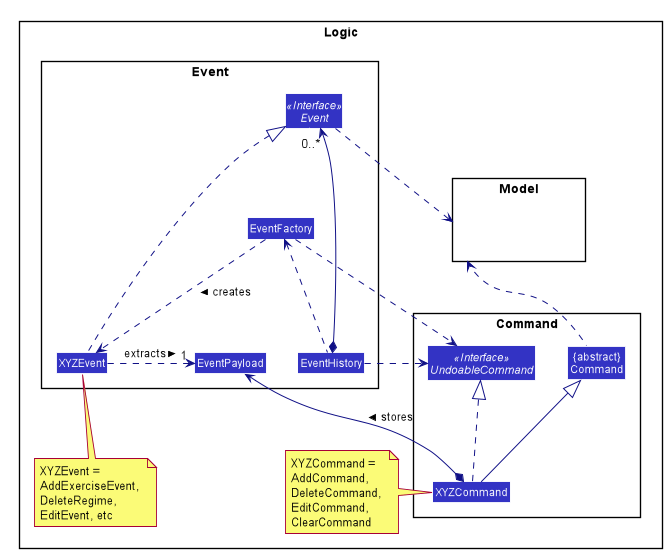

The diagram above was rendered by PlantUML. Its source (embedded in the PNG):
@startuml








skinparam BackgroundColor #FFFFFFF

skinparam Shadowing false

skinparam Class {
    FontColor #FFFFFF
    BorderThickness 1
    BorderColor #FFFFFF
    StereotypeFontColor #FFFFFF
    FontName Arial
}

skinparam Actor {
    BorderColor #000000
    Color #000000
    FontName Arial
}

skinparam Sequence {
    MessageAlign center
    BoxFontSize 15
    BoxPadding 0
    BoxFontColor #FFFFFF
    FontName Arial
}

skinparam Participant {
    FontColor #FFFFFFF
    Padding 20
}

skinparam MinClassWidth 50
skinparam ParticipantPadding 10
skinparam Shadowing false
skinparam DefaultTextAlignment center
skinparam packageStyle Rectangle

hide footbox
hide members
hide circle
skinparam arrowThickness 1.1
skinparam arrowColor #101086
skinparam classBackgroundColor #3333C4

package Logic {

    package Command {
        Interface UndoableCommand <<Interface>>
        Class XYZCommand
        Class "{abstract}\nCommand" as Command
    }

    package Event {
        Interface Event <<Interface>>
        Class XYZEvent
        class EventFactory
        class EventHistory
        class EventPayload
        class HiddenEvent #FFFFFF
    }


    package Model{
        Class HiddenModel #FFFFFF
    }


    XYZCommand -up-|> Command
    XYZCommand .up.|> UndoableCommand
    XYZCommand *--> EventPayload : stores >
    Command .up.> Model
    note left of XYZCommand: XYZCommand = \nAddCommand, \nDeleteCommand, \nEditCommand, \nClearCommand


    XYZEvent .up.|> Event
    XYZEvent .right.> "1" EventPayload : extracts >
    Event ..> Model
    EventFactory ..> XYZEvent : creates >
    EventFactory .up.> Event #FFFFFF
    EventFactory ..> UndoableCommand
    EventHistory .up.> EventFactory
    EventHistory ..> UndoableCommand
    EventHistory *-up-> "0..*" Event
    note bottom of XYZEvent: XYZEvent = \nAddExerciseEvent, \nDeleteRegime, \nEditEvent, etc
}

@enduml